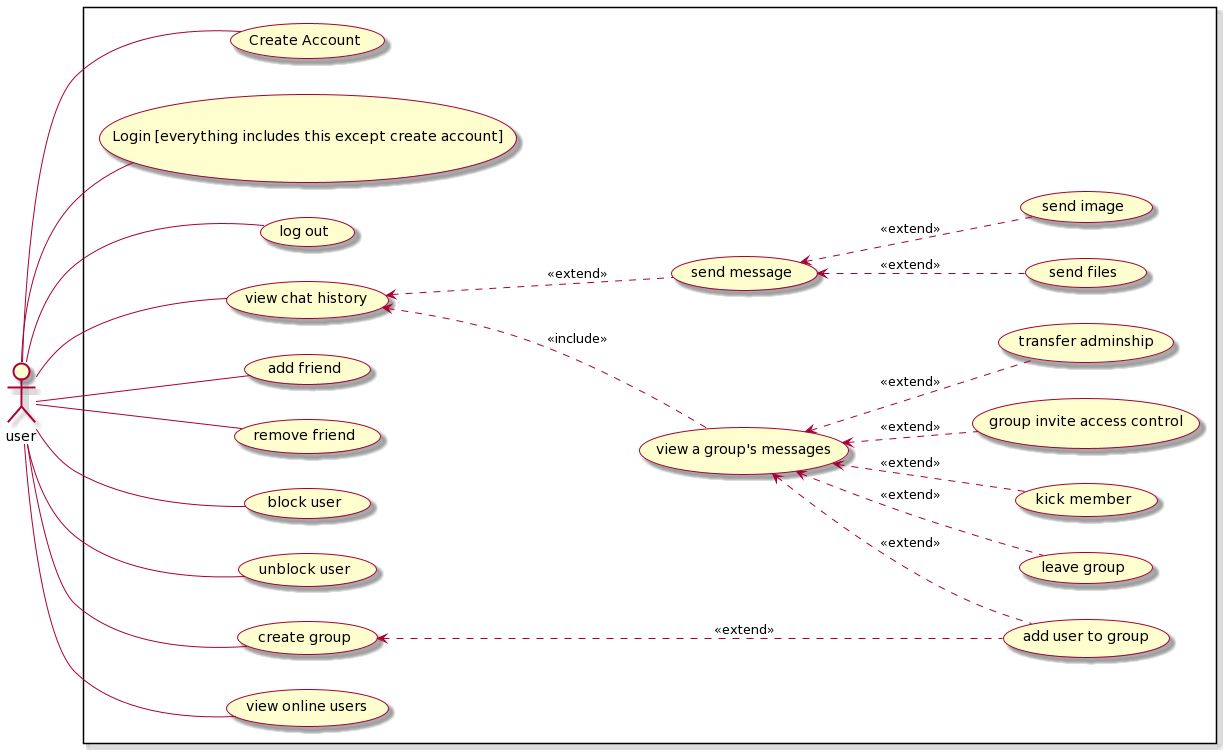

The diagram above was rendered by PlantUML. Its source (embedded in the PNG):
@startuml
skin rose
left to right direction
actor user



rectangle {

'(send message to group) AS groupmsg
'(send direct message) AS dm
'(view direct messages of friend) AS viewdms
(view a group's messages) AS viewgroupmsgs


user -right- (Create Account)
user -- (Login [everything includes this except create account])
user --(log out)

(view chat history) as viewmsgs
user -- (viewmsgs) 
'(viewmsgs) <.. (viewdms) : <<include>>
(viewmsgs) <.. (viewgroupmsgs) : <<include>>

user --(add friend)
user -- (remove friend)
user --(block user)
user --(unblock user)

(viewgroupmsgs) <.. (add user to group)  : <<extend>>
(create group) <... (add user to group)  : <<extend>>


user -- (create group)
(viewgroupmsgs) <.. (leave group) : <<extend>>
(viewgroupmsgs) <.. (kick member) : <<extend>>
(viewgroupmsgs) <.. (group invite access control) : <<extend>>
(viewgroupmsgs) <.. (transfer adminship) : <<extend>>



(send message) AS sendmsg
(viewmsgs) <.. (sendmsg) : <<extend>>
(sendmsg) <.. (send files) : <<extend>>
(sendmsg) <.. (send image) : <<extend>>
user -- (view online users)



}

}
@enduml